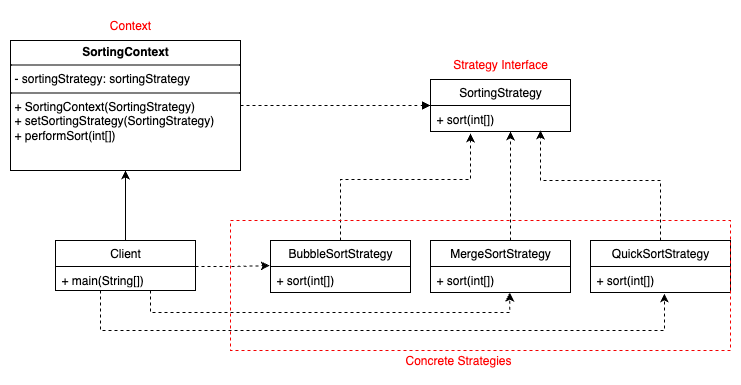

The diagram above was exported from draw.io. Its source (the exported page's mxGraphModel, read from the mxfile embedded in the PNG):
<mxGraphModel dx="946" dy="732" grid="1" gridSize="10" guides="1" tooltips="1" connect="1" arrows="1" fold="1" page="1" pageScale="1" pageWidth="850" pageHeight="1100" math="0" shadow="0">
  <root>
    <mxCell id="0" />
    <mxCell id="1" parent="0" />
    <mxCell id="sobS37po4DKn8y1YdEgj-27" style="edgeStyle=orthogonalEdgeStyle;rounded=0;orthogonalLoop=1;jettySize=auto;html=1;exitX=1;exitY=0.5;exitDx=0;exitDy=0;entryX=0;entryY=0.5;entryDx=0;entryDy=0;dashed=1;endArrow=block;endFill=1;" edge="1" parent="1" source="sobS37po4DKn8y1YdEgj-1" target="sobS37po4DKn8y1YdEgj-20">
      <mxGeometry relative="1" as="geometry" />
    </mxCell>
    <mxCell id="sobS37po4DKn8y1YdEgj-1" value="&lt;p style=&quot;margin:0px;margin-top:4px;text-align:center;&quot;&gt;&lt;b&gt;SortingContext&lt;/b&gt;&lt;/p&gt;&lt;hr size=&quot;1&quot; style=&quot;border-style:solid;&quot;&gt;&lt;p style=&quot;margin:0px;margin-left:4px;&quot;&gt;- sortingStrategy: sortingStrategy&lt;/p&gt;&lt;hr size=&quot;1&quot; style=&quot;border-style:solid;&quot;&gt;&lt;p style=&quot;margin:0px;margin-left:4px;&quot;&gt;+ SortingContext(SortingStrategy)&lt;/p&gt;&lt;p style=&quot;margin:0px;margin-left:4px;&quot;&gt;+ setSortingStrategy(SortingStrategy)&lt;/p&gt;&lt;p style=&quot;margin:0px;margin-left:4px;&quot;&gt;+ performSort(int[])&lt;/p&gt;" style="verticalAlign=top;align=left;overflow=fill;html=1;whiteSpace=wrap;" vertex="1" parent="1">
      <mxGeometry x="80" y="240" width="230" height="130" as="geometry" />
    </mxCell>
    <mxCell id="sobS37po4DKn8y1YdEgj-8" value="" style="edgeStyle=orthogonalEdgeStyle;rounded=0;orthogonalLoop=1;jettySize=auto;html=1;" edge="1" parent="1" source="sobS37po4DKn8y1YdEgj-4" target="sobS37po4DKn8y1YdEgj-1">
      <mxGeometry relative="1" as="geometry" />
    </mxCell>
    <mxCell id="sobS37po4DKn8y1YdEgj-17" value="" style="edgeStyle=orthogonalEdgeStyle;rounded=0;orthogonalLoop=1;jettySize=auto;html=1;dashed=1;entryX=-0.006;entryY=-0.032;entryDx=0;entryDy=0;entryPerimeter=0;" edge="1" parent="1" source="sobS37po4DKn8y1YdEgj-4" target="sobS37po4DKn8y1YdEgj-10">
      <mxGeometry relative="1" as="geometry">
        <Array as="points">
          <mxPoint x="302" y="466" />
          <mxPoint x="339" y="465" />
        </Array>
      </mxGeometry>
    </mxCell>
    <mxCell id="sobS37po4DKn8y1YdEgj-4" value="Client" style="swimlane;fontStyle=0;childLayout=stackLayout;horizontal=1;startSize=26;fillColor=none;horizontalStack=0;resizeParent=1;resizeParentMax=0;resizeLast=0;collapsible=1;marginBottom=0;whiteSpace=wrap;html=1;" vertex="1" parent="1">
      <mxGeometry x="125" y="440" width="140" height="50" as="geometry">
        <mxRectangle x="125" y="440" width="70" height="30" as="alternateBounds" />
      </mxGeometry>
    </mxCell>
    <mxCell id="sobS37po4DKn8y1YdEgj-5" value="+ main(String[])" style="text;strokeColor=none;fillColor=none;align=left;verticalAlign=top;spacingLeft=4;spacingRight=4;overflow=hidden;rotatable=0;points=[[0,0.5],[1,0.5]];portConstraint=eastwest;whiteSpace=wrap;html=1;" vertex="1" parent="sobS37po4DKn8y1YdEgj-4">
      <mxGeometry y="26" width="140" height="24" as="geometry" />
    </mxCell>
    <mxCell id="sobS37po4DKn8y1YdEgj-9" value="BubbleSortStrategy" style="swimlane;fontStyle=0;childLayout=stackLayout;horizontal=1;startSize=26;fillColor=none;horizontalStack=0;resizeParent=1;resizeParentMax=0;resizeLast=0;collapsible=1;marginBottom=0;whiteSpace=wrap;html=1;" vertex="1" parent="1">
      <mxGeometry x="340" y="440" width="140" height="52" as="geometry" />
    </mxCell>
    <mxCell id="sobS37po4DKn8y1YdEgj-10" value="+ sort(int[])" style="text;strokeColor=none;fillColor=none;align=left;verticalAlign=top;spacingLeft=4;spacingRight=4;overflow=hidden;rotatable=0;points=[[0,0.5],[1,0.5]];portConstraint=eastwest;whiteSpace=wrap;html=1;" vertex="1" parent="sobS37po4DKn8y1YdEgj-9">
      <mxGeometry y="26" width="140" height="26" as="geometry" />
    </mxCell>
    <mxCell id="sobS37po4DKn8y1YdEgj-25" value="" style="edgeStyle=orthogonalEdgeStyle;rounded=0;orthogonalLoop=1;jettySize=auto;html=1;dashed=1;" edge="1" parent="1" source="sobS37po4DKn8y1YdEgj-13" target="sobS37po4DKn8y1YdEgj-21">
      <mxGeometry relative="1" as="geometry">
        <Array as="points">
          <mxPoint x="580" y="350" />
          <mxPoint x="580" y="350" />
        </Array>
      </mxGeometry>
    </mxCell>
    <mxCell id="sobS37po4DKn8y1YdEgj-13" value="MergeSortStrategy" style="swimlane;fontStyle=0;childLayout=stackLayout;horizontal=1;startSize=26;fillColor=none;horizontalStack=0;resizeParent=1;resizeParentMax=0;resizeLast=0;collapsible=1;marginBottom=0;whiteSpace=wrap;html=1;" vertex="1" parent="1">
      <mxGeometry x="500" y="440" width="140" height="52" as="geometry" />
    </mxCell>
    <mxCell id="sobS37po4DKn8y1YdEgj-14" value="+ sort(int[])" style="text;strokeColor=none;fillColor=none;align=left;verticalAlign=top;spacingLeft=4;spacingRight=4;overflow=hidden;rotatable=0;points=[[0,0.5],[1,0.5]];portConstraint=eastwest;whiteSpace=wrap;html=1;" vertex="1" parent="sobS37po4DKn8y1YdEgj-13">
      <mxGeometry y="26" width="140" height="26" as="geometry" />
    </mxCell>
    <mxCell id="sobS37po4DKn8y1YdEgj-15" value="QuickSortStrategy" style="swimlane;fontStyle=0;childLayout=stackLayout;horizontal=1;startSize=26;fillColor=none;horizontalStack=0;resizeParent=1;resizeParentMax=0;resizeLast=0;collapsible=1;marginBottom=0;whiteSpace=wrap;html=1;" vertex="1" parent="1">
      <mxGeometry x="660" y="440" width="140" height="52" as="geometry" />
    </mxCell>
    <mxCell id="sobS37po4DKn8y1YdEgj-16" value="+ sort(int[])" style="text;strokeColor=none;fillColor=none;align=left;verticalAlign=top;spacingLeft=4;spacingRight=4;overflow=hidden;rotatable=0;points=[[0,0.5],[1,0.5]];portConstraint=eastwest;whiteSpace=wrap;html=1;" vertex="1" parent="sobS37po4DKn8y1YdEgj-15">
      <mxGeometry y="26" width="140" height="26" as="geometry" />
    </mxCell>
    <mxCell id="sobS37po4DKn8y1YdEgj-18" style="edgeStyle=orthogonalEdgeStyle;rounded=0;orthogonalLoop=1;jettySize=auto;html=1;entryX=0.566;entryY=1.005;entryDx=0;entryDy=0;entryPerimeter=0;dashed=1;" edge="1" parent="1" source="sobS37po4DKn8y1YdEgj-5" target="sobS37po4DKn8y1YdEgj-14">
      <mxGeometry relative="1" as="geometry">
        <Array as="points">
          <mxPoint x="220" y="512" />
          <mxPoint x="579" y="512" />
        </Array>
      </mxGeometry>
    </mxCell>
    <mxCell id="sobS37po4DKn8y1YdEgj-19" style="edgeStyle=orthogonalEdgeStyle;rounded=0;orthogonalLoop=1;jettySize=auto;html=1;entryX=0.528;entryY=1.038;entryDx=0;entryDy=0;entryPerimeter=0;dashed=1;" edge="1" parent="1" source="sobS37po4DKn8y1YdEgj-5" target="sobS37po4DKn8y1YdEgj-16">
      <mxGeometry relative="1" as="geometry">
        <Array as="points">
          <mxPoint x="170" y="530" />
          <mxPoint x="734" y="530" />
        </Array>
      </mxGeometry>
    </mxCell>
    <mxCell id="sobS37po4DKn8y1YdEgj-20" value="SortingStrategy" style="swimlane;fontStyle=0;childLayout=stackLayout;horizontal=1;startSize=26;fillColor=none;horizontalStack=0;resizeParent=1;resizeParentMax=0;resizeLast=0;collapsible=1;marginBottom=0;whiteSpace=wrap;html=1;" vertex="1" parent="1">
      <mxGeometry x="500" y="279" width="140" height="52" as="geometry" />
    </mxCell>
    <mxCell id="sobS37po4DKn8y1YdEgj-21" value="+ sort(int[])" style="text;strokeColor=none;fillColor=none;align=left;verticalAlign=top;spacingLeft=4;spacingRight=4;overflow=hidden;rotatable=0;points=[[0,0.5],[1,0.5]];portConstraint=eastwest;whiteSpace=wrap;html=1;" vertex="1" parent="sobS37po4DKn8y1YdEgj-20">
      <mxGeometry y="26" width="140" height="26" as="geometry" />
    </mxCell>
    <mxCell id="sobS37po4DKn8y1YdEgj-24" style="edgeStyle=orthogonalEdgeStyle;rounded=0;orthogonalLoop=1;jettySize=auto;html=1;dashed=1;" edge="1" parent="1">
      <mxGeometry relative="1" as="geometry">
        <mxPoint x="410" y="440" as="sourcePoint" />
        <mxPoint x="540" y="333" as="targetPoint" />
        <Array as="points">
          <mxPoint x="410" y="379" />
          <mxPoint x="540" y="379" />
          <mxPoint x="540" y="333" />
        </Array>
      </mxGeometry>
    </mxCell>
    <mxCell id="sobS37po4DKn8y1YdEgj-26" style="edgeStyle=orthogonalEdgeStyle;rounded=0;orthogonalLoop=1;jettySize=auto;html=1;dashed=1;" edge="1" parent="1" source="sobS37po4DKn8y1YdEgj-15">
      <mxGeometry relative="1" as="geometry">
        <mxPoint x="610" y="330" as="targetPoint" />
        <Array as="points">
          <mxPoint x="730" y="380" />
          <mxPoint x="610" y="380" />
        </Array>
      </mxGeometry>
    </mxCell>
    <mxCell id="sobS37po4DKn8y1YdEgj-28" value="" style="rounded=0;whiteSpace=wrap;html=1;fillColor=none;dashed=1;fontColor=#ffffff;strokeColor=light-dark(#f50000, #ffacac);" vertex="1" parent="1">
      <mxGeometry x="300" y="420" width="500" height="130" as="geometry" />
    </mxCell>
    <mxCell id="sobS37po4DKn8y1YdEgj-29" value="Concrete Strategies" style="text;html=1;align=center;verticalAlign=middle;whiteSpace=wrap;rounded=0;fillColor=none;fontColor=light-dark(#ff0000, #121212);strokeColor=none;" vertex="1" parent="1">
      <mxGeometry x="458" y="545" width="140" height="30" as="geometry" />
    </mxCell>
    <mxCell id="sobS37po4DKn8y1YdEgj-30" value="Strategy Interface" style="text;html=1;align=center;verticalAlign=middle;whiteSpace=wrap;rounded=0;fillColor=none;fontColor=light-dark(#ff0000, #121212);strokeColor=none;" vertex="1" parent="1">
      <mxGeometry x="500" y="249" width="140" height="30" as="geometry" />
    </mxCell>
    <mxCell id="sobS37po4DKn8y1YdEgj-31" value="Context" style="text;html=1;align=center;verticalAlign=middle;whiteSpace=wrap;rounded=0;fillColor=none;fontColor=light-dark(#ff0000, #121212);strokeColor=none;" vertex="1" parent="1">
      <mxGeometry x="130" y="210" width="140" height="30" as="geometry" />
    </mxCell>
  </root>
</mxGraphModel>